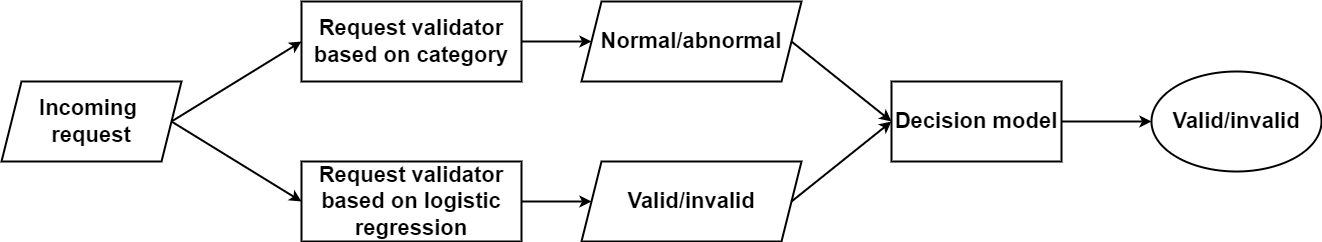

The diagram above was exported from draw.io. Its source (the exported page's mxGraphModel, read from the mxfile embedded in the PNG):
<mxGraphModel dx="2071" dy="600" grid="1" gridSize="10" guides="1" tooltips="1" connect="1" arrows="1" fold="1" page="1" pageScale="1" pageWidth="850" pageHeight="1100" math="0" shadow="0">
  <root>
    <mxCell id="0" />
    <mxCell id="1" parent="0" />
    <mxCell id="oTUY0_VY4baNOH2cPOln-1" value="&lt;font style=&quot;font-size: 22px;&quot;&gt;&lt;b style=&quot;&quot;&gt;Request validator based on logistic regression&lt;/b&gt;&lt;/font&gt;" style="rounded=0;whiteSpace=wrap;html=1;strokeWidth=2;" vertex="1" parent="1">
      <mxGeometry x="120" y="280" width="220" height="80" as="geometry" />
    </mxCell>
    <mxCell id="oTUY0_VY4baNOH2cPOln-2" value="&lt;font style=&quot;font-size: 22px;&quot;&gt;&lt;b style=&quot;&quot;&gt;Request validator based on category&lt;/b&gt;&lt;/font&gt;" style="rounded=0;whiteSpace=wrap;html=1;strokeWidth=2;" vertex="1" parent="1">
      <mxGeometry x="120" y="120" width="220" height="80" as="geometry" />
    </mxCell>
    <mxCell id="oTUY0_VY4baNOH2cPOln-3" value="&lt;font style=&quot;font-size: 22px;&quot;&gt;&lt;b style=&quot;&quot;&gt;Decision model&lt;/b&gt;&lt;/font&gt;" style="rounded=0;whiteSpace=wrap;html=1;strokeWidth=2;" vertex="1" parent="1">
      <mxGeometry x="710" y="200" width="170" height="80" as="geometry" />
    </mxCell>
    <mxCell id="oTUY0_VY4baNOH2cPOln-4" value="&lt;font style=&quot;font-size: 22px;&quot;&gt;&lt;b style=&quot;&quot;&gt;Incoming&amp;nbsp;&lt;br&gt;request&lt;/b&gt;&lt;/font&gt;" style="shape=parallelogram;perimeter=parallelogramPerimeter;whiteSpace=wrap;html=1;fixedSize=1;strokeWidth=2;" vertex="1" parent="1">
      <mxGeometry x="-180" y="200" width="180" height="80" as="geometry" />
    </mxCell>
    <mxCell id="oTUY0_VY4baNOH2cPOln-5" value="&lt;font style=&quot;font-size: 22px;&quot;&gt;&lt;b style=&quot;&quot;&gt;Valid/invalid&lt;/b&gt;&lt;/font&gt;" style="shape=parallelogram;perimeter=parallelogramPerimeter;whiteSpace=wrap;html=1;fixedSize=1;strokeWidth=2;" vertex="1" parent="1">
      <mxGeometry x="400" y="280" width="220" height="80" as="geometry" />
    </mxCell>
    <mxCell id="oTUY0_VY4baNOH2cPOln-6" value="&lt;font style=&quot;font-size: 22px;&quot;&gt;&lt;b style=&quot;&quot;&gt;Normal/abnormal&lt;/b&gt;&lt;/font&gt;" style="shape=parallelogram;perimeter=parallelogramPerimeter;whiteSpace=wrap;html=1;fixedSize=1;strokeWidth=2;" vertex="1" parent="1">
      <mxGeometry x="400" y="120" width="220" height="80" as="geometry" />
    </mxCell>
    <mxCell id="oTUY0_VY4baNOH2cPOln-7" value="&lt;font style=&quot;font-size: 22px;&quot;&gt;&lt;b style=&quot;&quot;&gt;Valid/invalid&lt;/b&gt;&lt;/font&gt;" style="ellipse;whiteSpace=wrap;html=1;strokeWidth=2;" vertex="1" parent="1">
      <mxGeometry x="970" y="190" width="170" height="100" as="geometry" />
    </mxCell>
    <mxCell id="oTUY0_VY4baNOH2cPOln-9" value="" style="endArrow=classic;html=1;rounded=0;exitX=1;exitY=0.5;exitDx=0;exitDy=0;entryX=0;entryY=0.5;entryDx=0;entryDy=0;strokeWidth=2;" edge="1" parent="1" source="oTUY0_VY4baNOH2cPOln-4" target="oTUY0_VY4baNOH2cPOln-2">
      <mxGeometry width="50" height="50" relative="1" as="geometry">
        <mxPoint x="400" y="300" as="sourcePoint" />
        <mxPoint x="450" y="250" as="targetPoint" />
      </mxGeometry>
    </mxCell>
    <mxCell id="oTUY0_VY4baNOH2cPOln-10" value="" style="endArrow=classic;html=1;rounded=0;exitX=1;exitY=0.5;exitDx=0;exitDy=0;entryX=0;entryY=0.5;entryDx=0;entryDy=0;strokeWidth=2;" edge="1" parent="1" source="oTUY0_VY4baNOH2cPOln-4" target="oTUY0_VY4baNOH2cPOln-1">
      <mxGeometry width="50" height="50" relative="1" as="geometry">
        <mxPoint x="400" y="300" as="sourcePoint" />
        <mxPoint x="450" y="250" as="targetPoint" />
      </mxGeometry>
    </mxCell>
    <mxCell id="oTUY0_VY4baNOH2cPOln-11" value="" style="endArrow=classic;html=1;rounded=0;exitX=1;exitY=0.5;exitDx=0;exitDy=0;entryX=0;entryY=0.5;entryDx=0;entryDy=0;strokeWidth=2;" edge="1" parent="1" source="oTUY0_VY4baNOH2cPOln-2" target="oTUY0_VY4baNOH2cPOln-6">
      <mxGeometry width="50" height="50" relative="1" as="geometry">
        <mxPoint x="400" y="300" as="sourcePoint" />
        <mxPoint x="450" y="250" as="targetPoint" />
      </mxGeometry>
    </mxCell>
    <mxCell id="oTUY0_VY4baNOH2cPOln-12" value="" style="endArrow=classic;html=1;rounded=0;exitX=1;exitY=0.5;exitDx=0;exitDy=0;entryX=0;entryY=0.5;entryDx=0;entryDy=0;strokeWidth=2;" edge="1" parent="1" source="oTUY0_VY4baNOH2cPOln-1" target="oTUY0_VY4baNOH2cPOln-5">
      <mxGeometry width="50" height="50" relative="1" as="geometry">
        <mxPoint x="400" y="300" as="sourcePoint" />
        <mxPoint x="450" y="250" as="targetPoint" />
      </mxGeometry>
    </mxCell>
    <mxCell id="oTUY0_VY4baNOH2cPOln-13" value="" style="endArrow=classic;html=1;rounded=0;exitX=1;exitY=0.5;exitDx=0;exitDy=0;entryX=0;entryY=0.5;entryDx=0;entryDy=0;strokeWidth=2;" edge="1" parent="1" source="oTUY0_VY4baNOH2cPOln-6" target="oTUY0_VY4baNOH2cPOln-3">
      <mxGeometry width="50" height="50" relative="1" as="geometry">
        <mxPoint x="350" y="250" as="sourcePoint" />
        <mxPoint x="400" y="200" as="targetPoint" />
      </mxGeometry>
    </mxCell>
    <mxCell id="oTUY0_VY4baNOH2cPOln-14" value="" style="endArrow=classic;html=1;rounded=0;exitX=1;exitY=0.5;exitDx=0;exitDy=0;entryX=0;entryY=0.5;entryDx=0;entryDy=0;strokeWidth=2;" edge="1" parent="1" source="oTUY0_VY4baNOH2cPOln-5" target="oTUY0_VY4baNOH2cPOln-3">
      <mxGeometry width="50" height="50" relative="1" as="geometry">
        <mxPoint x="350" y="250" as="sourcePoint" />
        <mxPoint x="400" y="200" as="targetPoint" />
      </mxGeometry>
    </mxCell>
    <mxCell id="oTUY0_VY4baNOH2cPOln-15" value="" style="endArrow=classic;html=1;rounded=0;entryX=0;entryY=0.5;entryDx=0;entryDy=0;exitX=1;exitY=0.5;exitDx=0;exitDy=0;strokeWidth=2;" edge="1" parent="1" source="oTUY0_VY4baNOH2cPOln-3" target="oTUY0_VY4baNOH2cPOln-7">
      <mxGeometry width="50" height="50" relative="1" as="geometry">
        <mxPoint x="350" y="250" as="sourcePoint" />
        <mxPoint x="400" y="200" as="targetPoint" />
      </mxGeometry>
    </mxCell>
  </root>
</mxGraphModel>